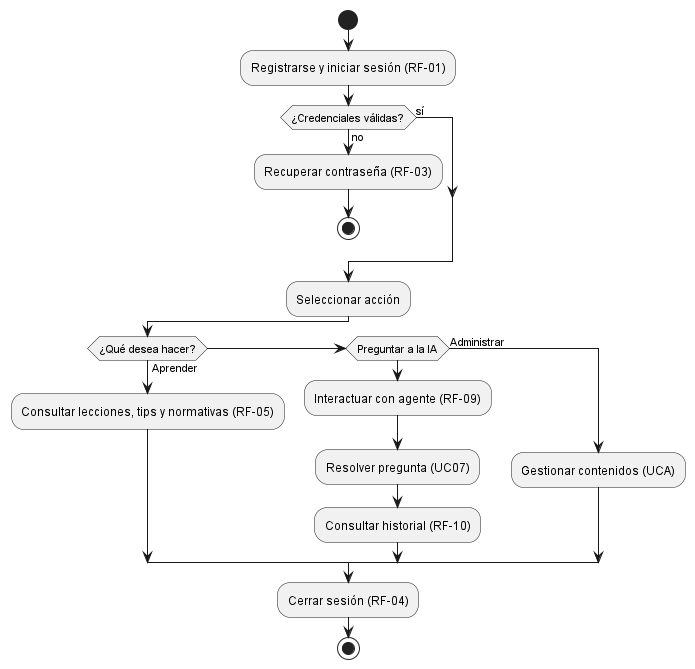

The diagram above was rendered by PlantUML. Its source (embedded in the PNG):
@startuml
start
:Registrarse y iniciar sesión (RF-01);
if (¿Credenciales válidas?) then (no)
  :Recuperar contraseña (RF-03);
  stop
else (sí)
endif

:Seleccionar acción;

if (¿Qué desea hacer?) then (Aprender)
  :Consultar lecciones, tips y normativas (RF-05);
elseif (Preguntar a la IA)
  :Interactuar con agente (RF-09);
  :Resolver pregunta (UC07);
  :Consultar historial (RF-10);
else (Administrar)
  :Gestionar contenidos (UCA);
endif

:Cerrar sesión (RF-04);
stop
@enduml